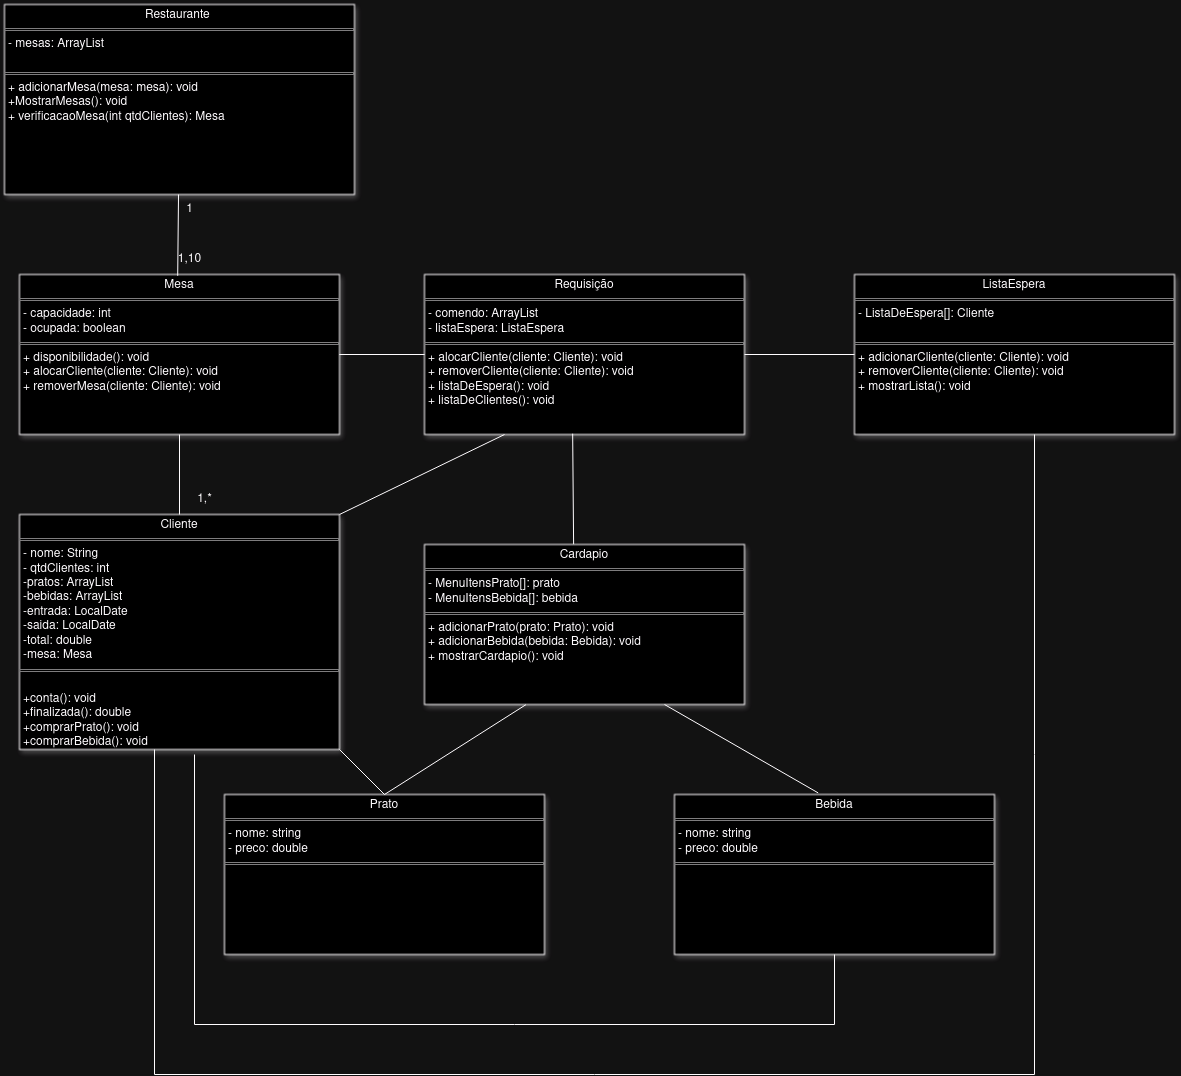

The diagram above was exported from draw.io. Its source (the exported page's mxGraphModel, read from the mxfile embedded in the PNG):
<mxGraphModel dx="1364" dy="766" grid="1" gridSize="10" guides="1" tooltips="1" connect="1" arrows="1" fold="1" page="1" pageScale="1" pageWidth="827" pageHeight="1169" math="0" shadow="0">
  <root>
    <mxCell id="0" />
    <mxCell id="1" parent="0" />
    <mxCell id="-Egdqlwna0PE1YOnht5J-8" value="&lt;p style=&quot;margin:0px;margin-top:4px;text-align:center;&quot;&gt;Restaurante&amp;nbsp;&lt;/p&gt;&lt;hr size=&quot;1&quot; style=&quot;border-style:solid;&quot;&gt;&lt;p style=&quot;margin:0px;margin-left:4px;&quot;&gt;- mesas: ArrayList &lt;br&gt;&lt;/p&gt;&lt;p style=&quot;margin:0px;margin-left:4px;&quot;&gt;&lt;br&gt;&lt;/p&gt;&lt;hr size=&quot;1&quot; style=&quot;border-style:solid;&quot;&gt;&lt;p style=&quot;margin:0px;margin-left:4px;&quot;&gt;+ adicionarMesa(mesa: mesa): void&lt;/p&gt;&lt;p style=&quot;margin:0px;margin-left:4px;&quot;&gt;+MostrarMesas(): void&lt;/p&gt;&lt;p style=&quot;margin:0px;margin-left:4px;&quot;&gt;+ verificacaoMesa(int qtdClientes): Mesa&lt;br&gt;&lt;/p&gt;&lt;p style=&quot;margin: 0px 0px 0px 4px;&quot;&gt;&lt;br&gt;&lt;/p&gt;" style="verticalAlign=top;align=left;overflow=fill;html=1;whiteSpace=wrap;shadow=1;" parent="1" vertex="1">
      <mxGeometry x="10" y="330" width="350" height="190" as="geometry" />
    </mxCell>
    <mxCell id="-Egdqlwna0PE1YOnht5J-10" value="&lt;p style=&quot;margin:0px;margin-top:4px;text-align:center;&quot;&gt;Cliente&lt;/p&gt;&lt;hr size=&quot;1&quot; style=&quot;border-style:solid;&quot;&gt;&lt;p style=&quot;margin:0px;margin-left:4px;&quot;&gt;- nome: String&lt;/p&gt;&lt;p style=&quot;margin:0px;margin-left:4px;&quot;&gt;- qtdClientes: int&lt;/p&gt;&lt;p style=&quot;margin:0px;margin-left:4px;&quot;&gt;-pratos: ArrayList&lt;/p&gt;&lt;p style=&quot;margin:0px;margin-left:4px;&quot;&gt;-bebidas: ArrayList&lt;/p&gt;&lt;p style=&quot;margin:0px;margin-left:4px;&quot;&gt;-entrada: LocalDate&lt;/p&gt;&lt;p style=&quot;margin:0px;margin-left:4px;&quot;&gt;-saida: LocalDate&lt;/p&gt;&lt;p style=&quot;margin:0px;margin-left:4px;&quot;&gt;-total: double&lt;/p&gt;&lt;p style=&quot;margin:0px;margin-left:4px;&quot;&gt;-mesa: Mesa&lt;br&gt;&lt;/p&gt;&lt;hr size=&quot;1&quot; style=&quot;border-style:solid;&quot;&gt;&lt;p style=&quot;margin:0px;margin-left:4px;&quot;&gt;&lt;br&gt;&lt;/p&gt;&lt;p style=&quot;margin:0px;margin-left:4px;&quot;&gt;+conta(): void&lt;/p&gt;&lt;p style=&quot;margin:0px;margin-left:4px;&quot;&gt;+finalizada(): double&lt;/p&gt;&lt;p style=&quot;margin:0px;margin-left:4px;&quot;&gt;+comprarPrato(): void&lt;br&gt;+comprarBebida(): void&lt;br&gt;&lt;/p&gt;&lt;p style=&quot;margin:0px;margin-left:4px;&quot;&gt;&lt;br&gt;&lt;/p&gt;" style="verticalAlign=top;align=left;overflow=fill;html=1;whiteSpace=wrap;shadow=1;" parent="1" vertex="1">
      <mxGeometry x="25" y="840" width="320" height="235" as="geometry" />
    </mxCell>
    <mxCell id="nzQrTbOz2uJRqtjqMi3q-11" value="" style="endArrow=none;html=1;edgeStyle=orthogonalEdgeStyle;rounded=0;" parent="1" source="Ixqd9vC0vxhhO2XAN79w-11" target="-Egdqlwna0PE1YOnht5J-10" edge="1">
      <mxGeometry relative="1" as="geometry">
        <mxPoint x="570" y="580" as="sourcePoint" />
        <mxPoint x="574" y="490" as="targetPoint" />
      </mxGeometry>
    </mxCell>
    <mxCell id="nzQrTbOz2uJRqtjqMi3q-16" value="1,*" style="text;html=1;align=center;verticalAlign=middle;resizable=0;points=[];autosize=1;strokeColor=none;fillColor=none;" parent="1" vertex="1">
      <mxGeometry x="190" y="810" width="40" height="30" as="geometry" />
    </mxCell>
    <mxCell id="8Axnwe4chG9eEye8wfLH-5" value="&lt;p style=&quot;margin:0px;margin-top:4px;text-align:center;&quot;&gt;Mesa&lt;/p&gt;&lt;hr size=&quot;1&quot; style=&quot;border-style:solid;&quot;&gt;&lt;p style=&quot;margin:0px;margin-left:4px;&quot;&gt;- capacidade: int&lt;br&gt;&lt;/p&gt;&lt;p style=&quot;margin:0px;margin-left:4px;&quot;&gt;- ocupada: boolean&lt;/p&gt;&lt;hr size=&quot;1&quot; style=&quot;border-style:solid;&quot;&gt;&lt;p style=&quot;margin: 0px 0px 0px 4px;&quot;&gt;+ disponibilidade(): void&lt;/p&gt;&lt;p style=&quot;margin: 0px 0px 0px 4px;&quot;&gt;+ alocarCliente(cliente: Cliente&lt;span style=&quot;background-color: initial;&quot;&gt;): void&lt;/span&gt;&lt;/p&gt;&lt;p style=&quot;margin: 0px 0px 0px 4px;&quot;&gt;&lt;span style=&quot;background-color: initial;&quot;&gt;+ removerMesa(&lt;/span&gt;&lt;span style=&quot;background-color: initial;&quot;&gt;cliente: Cliente&lt;/span&gt;&lt;span style=&quot;background-color: initial;&quot;&gt;): void&lt;/span&gt;&lt;/p&gt;&lt;p style=&quot;margin: 0px 0px 0px 4px;&quot;&gt;&lt;br&gt;&lt;/p&gt;" style="verticalAlign=top;align=left;overflow=fill;html=1;whiteSpace=wrap;shadow=1;" parent="1" vertex="1">
      <mxGeometry x="25" y="600" width="320" height="160" as="geometry" />
    </mxCell>
    <mxCell id="3hiBkbWxYVhsoGaQWmcr-2" value="" style="endArrow=none;html=1;rounded=0;exitX=0.264;exitY=1.043;exitDx=0;exitDy=0;exitPerimeter=0;" parent="1" source="3hiBkbWxYVhsoGaQWmcr-5" target="-Egdqlwna0PE1YOnht5J-8" edge="1">
      <mxGeometry width="50" height="50" relative="1" as="geometry">
        <mxPoint x="180" y="643" as="sourcePoint" />
        <mxPoint x="440" y="500" as="targetPoint" />
        <Array as="points" />
      </mxGeometry>
    </mxCell>
    <mxCell id="3hiBkbWxYVhsoGaQWmcr-3" value="1" style="text;html=1;align=center;verticalAlign=middle;resizable=0;points=[];autosize=1;strokeColor=none;fillColor=none;" parent="1" vertex="1">
      <mxGeometry x="180" y="520" width="30" height="30" as="geometry" />
    </mxCell>
    <mxCell id="3hiBkbWxYVhsoGaQWmcr-5" value="1,10" style="text;html=1;align=center;verticalAlign=middle;resizable=0;points=[];autosize=1;strokeColor=none;fillColor=none;" parent="1" vertex="1">
      <mxGeometry x="170" y="570" width="50" height="30" as="geometry" />
    </mxCell>
    <mxCell id="Ixqd9vC0vxhhO2XAN79w-11" value="&lt;p style=&quot;margin:0px;margin-top:4px;text-align:center;&quot;&gt;Requisição&lt;/p&gt;&lt;hr size=&quot;1&quot; style=&quot;border-style:solid;&quot;&gt;&lt;p style=&quot;margin:0px;margin-left:4px;&quot;&gt;&lt;span style=&quot;background-color: initial;&quot;&gt;- &lt;/span&gt;comendo: ArrayList&lt;br&gt;&lt;/p&gt;&lt;p style=&quot;margin: 0px 0px 0px 4px;&quot;&gt;- listaEspera: ListaEspera&lt;br&gt;&lt;/p&gt;&lt;hr size=&quot;1&quot; style=&quot;border-style:solid;&quot;&gt;&lt;p style=&quot;margin: 0px 0px 0px 4px;&quot;&gt;&lt;span style=&quot;background-color: initial;&quot;&gt;+ alocarCliente(cliente: Cliente): void&lt;/span&gt;&lt;br&gt;&lt;/p&gt;&lt;p style=&quot;margin: 0px 0px 0px 4px;&quot;&gt;&lt;span style=&quot;background-color: initial;&quot;&gt;+ removerCliente(cliente: Cliente): void&lt;/span&gt;&lt;/p&gt;&lt;p style=&quot;margin: 0px 0px 0px 4px;&quot;&gt;+ listaDeEspera(): void&lt;br&gt;&lt;/p&gt;&lt;p style=&quot;margin: 0px 0px 0px 4px;&quot;&gt;+ listaDeClientes(): void&lt;br&gt;&lt;/p&gt;" style="verticalAlign=top;align=left;overflow=fill;html=1;whiteSpace=wrap;shadow=1;" parent="1" vertex="1">
      <mxGeometry x="430" y="600" width="320" height="160" as="geometry" />
    </mxCell>
    <mxCell id="tt3u81WELEdbZp0kV-fr-3" value="" style="endArrow=none;html=1;rounded=0;exitX=0.463;exitY=0.995;exitDx=0;exitDy=0;exitPerimeter=0;entryX=0.466;entryY=0;entryDx=0;entryDy=0;entryPerimeter=0;" parent="1" source="Ixqd9vC0vxhhO2XAN79w-11" target="tt3u81WELEdbZp0kV-fr-7" edge="1">
      <mxGeometry width="50" height="50" relative="1" as="geometry">
        <mxPoint x="360" y="780" as="sourcePoint" />
        <mxPoint x="580" y="860" as="targetPoint" />
      </mxGeometry>
    </mxCell>
    <mxCell id="tt3u81WELEdbZp0kV-fr-7" value="&lt;p style=&quot;margin:0px;margin-top:4px;text-align:center;&quot;&gt;Cardapio&lt;/p&gt;&lt;hr size=&quot;1&quot; style=&quot;border-style:solid;&quot;&gt;&lt;p style=&quot;margin:0px;margin-left:4px;&quot;&gt;- MenuItensPrato[]: prato&lt;/p&gt;&lt;p style=&quot;margin:0px;margin-left:4px;&quot;&gt;- MenuItensBebida[]: bebida&lt;/p&gt;&lt;hr size=&quot;1&quot; style=&quot;border-style:solid;&quot;&gt;&lt;p style=&quot;margin: 0px 0px 0px 4px;&quot;&gt;&lt;span style=&quot;background-color: initial;&quot;&gt;+ adicionarPrato(prato: Prato): void&lt;/span&gt;&lt;/p&gt;&lt;p style=&quot;margin: 0px 0px 0px 4px;&quot;&gt;&lt;span style=&quot;background-color: initial;&quot;&gt;+ adicionarBebida(bebida: Bebida): void&lt;/span&gt;&lt;/p&gt;&lt;p style=&quot;margin: 0px 0px 0px 4px;&quot;&gt;&lt;span style=&quot;background-color: initial;&quot;&gt;+ mostrarCardapio(): void&lt;/span&gt;&lt;/p&gt;" style="verticalAlign=top;align=left;overflow=fill;html=1;whiteSpace=wrap;shadow=1;" parent="1" vertex="1">
      <mxGeometry x="430" y="870" width="320" height="160" as="geometry" />
    </mxCell>
    <mxCell id="tt3u81WELEdbZp0kV-fr-11" value="&lt;p style=&quot;margin:0px;margin-top:4px;text-align:center;&quot;&gt;ListaEspera&lt;/p&gt;&lt;hr size=&quot;1&quot; style=&quot;border-style:solid;&quot;&gt;&lt;p style=&quot;margin:0px;margin-left:4px;&quot;&gt;&lt;span style=&quot;background-color: initial;&quot;&gt;- ListaDeEspera[]: Cliente&lt;/span&gt;&lt;br&gt;&lt;/p&gt;&lt;div&gt;&lt;span style=&quot;background-color: initial;&quot;&gt;&lt;br&gt;&lt;/span&gt;&lt;/div&gt;&lt;hr size=&quot;1&quot; style=&quot;border-style:solid;&quot;&gt;&lt;p style=&quot;margin: 0px 0px 0px 4px;&quot;&gt;+ adicionarCliente(cliente: Cliente): void&lt;/p&gt;&lt;p style=&quot;margin: 0px 0px 0px 4px;&quot;&gt;+ removerCliente(cliente: Cliente): void&amp;nbsp;&lt;br&gt;&lt;/p&gt;&lt;p style=&quot;margin: 0px 0px 0px 4px;&quot;&gt;+ mostrarLista(): void&lt;/p&gt;" style="verticalAlign=top;align=left;overflow=fill;html=1;whiteSpace=wrap;shadow=1;" parent="1" vertex="1">
      <mxGeometry x="860" y="600" width="320" height="160" as="geometry" />
    </mxCell>
    <mxCell id="tt3u81WELEdbZp0kV-fr-13" value="" style="endArrow=none;html=1;rounded=0;exitX=1;exitY=0.5;exitDx=0;exitDy=0;entryX=0;entryY=0.5;entryDx=0;entryDy=0;" parent="1" source="Ixqd9vC0vxhhO2XAN79w-11" target="tt3u81WELEdbZp0kV-fr-11" edge="1">
      <mxGeometry width="50" height="50" relative="1" as="geometry">
        <mxPoint x="810" y="670" as="sourcePoint" />
        <mxPoint x="860" y="620" as="targetPoint" />
      </mxGeometry>
    </mxCell>
    <mxCell id="6z1V-5Ld2w11lODaH7Vd-1" value="&lt;p style=&quot;margin:0px;margin-top:4px;text-align:center;&quot;&gt;Prato&lt;/p&gt;&lt;hr size=&quot;1&quot; style=&quot;border-style:solid;&quot;&gt;&lt;p style=&quot;margin:0px;margin-left:4px;&quot;&gt;- nome: string&lt;br&gt;&lt;/p&gt;&lt;p style=&quot;margin:0px;margin-left:4px;&quot;&gt;- preco: double&lt;/p&gt;&lt;hr size=&quot;1&quot; style=&quot;border-style:solid;&quot;&gt;&lt;p style=&quot;margin: 0px 0px 0px 4px;&quot;&gt;&lt;br&gt;&lt;/p&gt;" style="verticalAlign=top;align=left;overflow=fill;html=1;whiteSpace=wrap;shadow=1;" parent="1" vertex="1">
      <mxGeometry x="230" y="1120" width="320" height="160" as="geometry" />
    </mxCell>
    <mxCell id="A9U1YlHDOx8KLXwazHEz-3" value="&lt;p style=&quot;margin:0px;margin-top:4px;text-align:center;&quot;&gt;Bebida&lt;/p&gt;&lt;hr size=&quot;1&quot; style=&quot;border-style:solid;&quot;&gt;&lt;p style=&quot;margin:0px;margin-left:4px;&quot;&gt;- nome: string&lt;br&gt;&lt;/p&gt;&lt;p style=&quot;margin:0px;margin-left:4px;&quot;&gt;- preco: double&lt;/p&gt;&lt;hr size=&quot;1&quot; style=&quot;border-style:solid;&quot;&gt;&lt;p style=&quot;margin: 0px 0px 0px 4px;&quot;&gt;&lt;br&gt;&lt;/p&gt;" style="verticalAlign=top;align=left;overflow=fill;html=1;whiteSpace=wrap;shadow=1;" parent="1" vertex="1">
      <mxGeometry x="680" y="1120" width="320" height="160" as="geometry" />
    </mxCell>
    <mxCell id="6z1V-5Ld2w11lODaH7Vd-2" value="" style="endArrow=none;html=1;rounded=0;exitX=0.5;exitY=0;exitDx=0;exitDy=0;entryX=0.317;entryY=1.001;entryDx=0;entryDy=0;entryPerimeter=0;" parent="1" source="6z1V-5Ld2w11lODaH7Vd-1" target="tt3u81WELEdbZp0kV-fr-7" edge="1">
      <mxGeometry width="50" height="50" relative="1" as="geometry">
        <mxPoint x="630" y="1050" as="sourcePoint" />
        <mxPoint x="680" y="1000" as="targetPoint" />
      </mxGeometry>
    </mxCell>
    <mxCell id="6z1V-5Ld2w11lODaH7Vd-3" value="" style="endArrow=none;html=1;rounded=0;exitX=0.75;exitY=1;exitDx=0;exitDy=0;entryX=0.449;entryY=-0.01;entryDx=0;entryDy=0;entryPerimeter=0;" parent="1" source="tt3u81WELEdbZp0kV-fr-7" target="A9U1YlHDOx8KLXwazHEz-3" edge="1">
      <mxGeometry width="50" height="50" relative="1" as="geometry">
        <mxPoint x="400" y="1130" as="sourcePoint" />
        <mxPoint x="541" y="1040" as="targetPoint" />
      </mxGeometry>
    </mxCell>
    <mxCell id="6z1V-5Ld2w11lODaH7Vd-4" value="" style="endArrow=none;html=1;rounded=0;exitX=0;exitY=0.5;exitDx=0;exitDy=0;entryX=1;entryY=0.5;entryDx=0;entryDy=0;" parent="1" source="Ixqd9vC0vxhhO2XAN79w-11" target="8Axnwe4chG9eEye8wfLH-5" edge="1">
      <mxGeometry width="50" height="50" relative="1" as="geometry">
        <mxPoint x="440" y="610" as="sourcePoint" />
        <mxPoint x="370" y="530" as="targetPoint" />
        <Array as="points" />
      </mxGeometry>
    </mxCell>
    <mxCell id="yJsoMMgd7bdKNMr5x8nc-4" value="" style="endArrow=none;html=1;rounded=0;exitX=0.5;exitY=0;exitDx=0;exitDy=0;" edge="1" parent="1" source="6z1V-5Ld2w11lODaH7Vd-1">
      <mxGeometry width="50" height="50" relative="1" as="geometry">
        <mxPoint x="295" y="1125" as="sourcePoint" />
        <mxPoint x="345" y="1075" as="targetPoint" />
      </mxGeometry>
    </mxCell>
    <mxCell id="yJsoMMgd7bdKNMr5x8nc-5" value="" style="endArrow=none;html=1;rounded=0;entryX=0.5;entryY=1;entryDx=0;entryDy=0;" edge="1" parent="1" target="A9U1YlHDOx8KLXwazHEz-3">
      <mxGeometry width="50" height="50" relative="1" as="geometry">
        <mxPoint x="840" y="1350" as="sourcePoint" />
        <mxPoint x="550" y="1050" as="targetPoint" />
      </mxGeometry>
    </mxCell>
    <mxCell id="yJsoMMgd7bdKNMr5x8nc-6" value="" style="endArrow=none;html=1;rounded=0;" edge="1" parent="1">
      <mxGeometry width="50" height="50" relative="1" as="geometry">
        <mxPoint x="200" y="1350" as="sourcePoint" />
        <mxPoint x="840" y="1350" as="targetPoint" />
      </mxGeometry>
    </mxCell>
    <mxCell id="yJsoMMgd7bdKNMr5x8nc-7" value="" style="endArrow=none;html=1;rounded=0;" edge="1" parent="1">
      <mxGeometry width="50" height="50" relative="1" as="geometry">
        <mxPoint x="200" y="1350" as="sourcePoint" />
        <mxPoint x="200" y="1080" as="targetPoint" />
      </mxGeometry>
    </mxCell>
    <mxCell id="yJsoMMgd7bdKNMr5x8nc-8" value="" style="endArrow=none;html=1;rounded=0;" edge="1" parent="1">
      <mxGeometry width="50" height="50" relative="1" as="geometry">
        <mxPoint x="160" y="1400" as="sourcePoint" />
        <mxPoint x="160" y="1075" as="targetPoint" />
      </mxGeometry>
    </mxCell>
    <mxCell id="yJsoMMgd7bdKNMr5x8nc-9" value="" style="endArrow=none;html=1;rounded=0;" edge="1" parent="1">
      <mxGeometry width="50" height="50" relative="1" as="geometry">
        <mxPoint x="160" y="1400" as="sourcePoint" />
        <mxPoint x="1040" y="1400" as="targetPoint" />
      </mxGeometry>
    </mxCell>
    <mxCell id="yJsoMMgd7bdKNMr5x8nc-10" value="" style="endArrow=none;html=1;rounded=0;" edge="1" parent="1">
      <mxGeometry width="50" height="50" relative="1" as="geometry">
        <mxPoint x="1040" y="1400" as="sourcePoint" />
        <mxPoint x="1040" y="760" as="targetPoint" />
      </mxGeometry>
    </mxCell>
    <mxCell id="yJsoMMgd7bdKNMr5x8nc-11" value="" style="endArrow=none;html=1;rounded=0;entryX=0.25;entryY=1;entryDx=0;entryDy=0;exitX=1;exitY=0;exitDx=0;exitDy=0;" edge="1" parent="1" source="-Egdqlwna0PE1YOnht5J-10" target="Ixqd9vC0vxhhO2XAN79w-11">
      <mxGeometry width="50" height="50" relative="1" as="geometry">
        <mxPoint x="500" y="930" as="sourcePoint" />
        <mxPoint x="550" y="880" as="targetPoint" />
      </mxGeometry>
    </mxCell>
  </root>
</mxGraphModel>